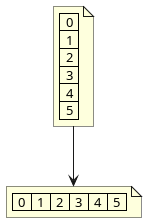

The diagram above was rendered by PlantUML. Its source (embedded in the PNG):
@startuml
note as grid
    |  0  |
    |  1  |
    |  2  |
    |  3  |
    |  4  |
    |  5  |
end note

note as gridline
    |  0  |  1  |  2  |  3  |  4  |  5  |
end note

grid --> gridline
@enduml